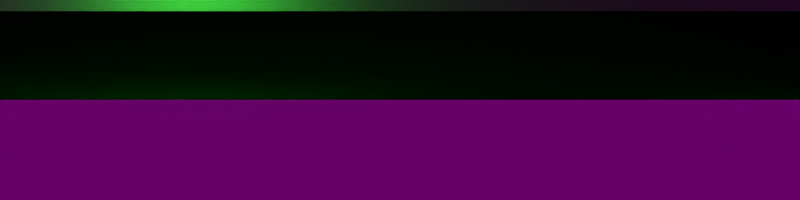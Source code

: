 # Source: healthbar-player.blend  (saved by Blender 2.93.20; exported with 4.5.12 LTS)
import bpy
from mathutils import Matrix  # noqa: F401  (used for matrix-valued properties, if any)

bpy.ops.wm.read_factory_settings(use_empty=True)
scene = bpy.context.scene
scene.name = 'Scene'

# ---- collections
col_collection = bpy.data.collections.new('Collection'); scene.collection.children.link(col_collection)

# ---- images (referenced by path relative to the original .blend; pixels are not part of the script)
import os
ASSET_DIR = os.environ.get("B2B_ASSET_DIR", "")  # directory of the original .blend (textures are referenced by path, not embedded)
HERE = os.path.dirname(os.path.abspath(__file__))  # packed textures are extracted next to this script under _unpacked/

def load_image(name, relpath, width, height, colorspace="sRGB"):
    """Load a texture the original file referenced (path relative to the .blend, or extracted next to this script)."""
    p = next((c for c in (os.path.join(HERE, relpath), os.path.join(ASSET_DIR, relpath)) if relpath and os.path.exists(c)), "")
    if p:
        img = bpy.data.images.load(p, check_existing=True)
        img.name = name
    else:  # same state as the original file: an image datablock whose file is absent (Cycles renders it pink)
        img = bpy.data.images.new(name, width, height)
        img.source = "FILE"
        img.filepath = "//" + (relpath or name)
    img.colorspace_settings.name = colorspace
    return img
img_photo_studio_01_4k_hdr = load_image('photo_studio_01_4k.hdr', 'photo_studio_01_4k.hdr', 1024, 1024, 'Linear Rec.709')

# ---- materials (node trees are filled in below, after node groups)
mat_metal_green = bpy.data.materials.new('metal-green')
mat_metal = bpy.data.materials.new('metal')
mat_metal.alpha_threshold = 0.0
mat_metal.line_color = (0.0, 0.0, 0.0, 1.0)
mat_metal_ammo = bpy.data.materials.new('metal-ammo')
mat_metal_ammo.alpha_threshold = 0.0
mat_metal_ammo.line_color = (0.0, 0.0, 0.0, 1.0)

# ---- material node trees
mat_metal_green.use_nodes = True; mat_metal_green.node_tree.nodes.clear()
_N = mat_metal_green.node_tree.nodes; _L = mat_metal_green.node_tree.links
n0 = _N.new('ShaderNodeBsdfPrincipled'); n0.name = 'Principled BSDF'; n0.location = (10, 300)
n0.distribution = 'GGX'
n0.subsurface_method = 'BURLEY'
n0.inputs[0].default_value = (0.0, 1.0, 0.0, 1.0)
n0.inputs[1].default_value = 1.0
n0.inputs[2].default_value = 0.3
n0.inputs[3].default_value = 1.45
n0.inputs[27].default_value = (0.0, 0.0, 0.0, 1.0)
n0.inputs[28].default_value = 1.0
n1 = _N.new('ShaderNodeOutputMaterial'); n1.name = 'Material Output'; n1.location = (300, 300)
_L.new(n0.outputs[0], n1.inputs[0])
n1.is_active_output = True
mat_metal.use_nodes = True; mat_metal.node_tree.nodes.clear()
_N = mat_metal.node_tree.nodes; _L = mat_metal.node_tree.links
n0 = _N.new('ShaderNodeOutputMaterial'); n0.name = 'Material Output'; n0.location = (300, 300)
n1 = _N.new('ShaderNodeBsdfPrincipled'); n1.name = 'Principled BSDF'; n1.location = (10, 300)
n1.distribution = 'GGX'
n1.subsurface_method = 'BURLEY'
n1.inputs[0].default_value = (0.3185, 0.3185, 0.3185, 1.0)
n1.inputs[1].default_value = 1.0
n1.inputs[2].default_value = 0.3
n1.inputs[3].default_value = 1.45
n1.inputs[27].default_value = (0.0, 0.0, 0.0, 1.0)
n1.inputs[28].default_value = 1.0
_L.new(n1.outputs[0], n0.inputs[0])
n0.is_active_output = True
mat_metal_ammo.use_nodes = True; mat_metal_ammo.node_tree.nodes.clear()
_N = mat_metal_ammo.node_tree.nodes; _L = mat_metal_ammo.node_tree.links
n0 = _N.new('ShaderNodeOutputMaterial'); n0.name = 'Material Output'; n0.location = (300, 300)
n1 = _N.new('ShaderNodeBsdfPrincipled'); n1.name = 'Principled BSDF'; n1.location = (10, 300)
n1.distribution = 'GGX'
n1.subsurface_method = 'BURLEY'
n1.inputs[0].default_value = (0.1329, 0.1329, 0.1329, 1.0)
n1.inputs[1].default_value = 1.0
n1.inputs[2].default_value = 0.3
n1.inputs[3].default_value = 1.45
n1.inputs[27].default_value = (0.0, 0.0, 0.0, 1.0)
n1.inputs[28].default_value = 1.0
_L.new(n1.outputs[0], n0.inputs[0])
n0.is_active_output = True

# ---- world
world_world = bpy.data.worlds.new('World'); scene.world = world_world
world_world.use_nodes = True; world_world.node_tree.nodes.clear()
_N = world_world.node_tree.nodes; _L = world_world.node_tree.links
n0 = _N.new('ShaderNodeOutputWorld'); n0.name = 'World Output'; n0.location = (300, 300)
n1 = _N.new('ShaderNodeTexEnvironment'); n1.name = 'Environment Texture'; n1.location = (-53, 300)
n1.image = img_photo_studio_01_4k_hdr
_L.new(n1.outputs[0], n0.inputs[0])
n0.is_active_output = True
world_world.color = (0.05088, 0.05088, 0.05088)
world_world.use_sun_shadow = False
world_world.sun_shadow_jitter_overblur = 0.0

# ---- cameras
cam_camera_001 = bpy.data.cameras.new('Camera.001')
cam_camera_001.lens = 40.0
cam_camera_001.ortho_scale = 6.5

# ---- lights
light_point = bpy.data.lights.new('Point', 'POINT')
light_point.transmission_factor = 0.0
light_point.energy = 50.0
light_point.shadow_soft_size = 0.25
light_point.shadow_maximum_resolution = 0.006
light_point.use_absolute_resolution = True
light_point_001 = bpy.data.lights.new('Point.001', 'POINT')
light_point_001.transmission_factor = 0.0
light_point_001.energy = 50.0
light_point_001.shadow_soft_size = 0.25
light_point_001.shadow_maximum_resolution = 0.006
light_point_001.use_absolute_resolution = True

# ---- meshes
me_cube_002 = bpy.data.meshes.new('Cube.002')
me_cube_002.from_pydata([(-0.7426, -0.13, -0.2), (-0.755, -0.15, -0.18), (-0.7661, -0.1321, -0.18), (-0.755, -0.15, 0.18), (-0.7426, -0.13, 0.2), (-0.7661, -0.1321, 0.18), (-0.6126, 0.13, -0.2), (-0.6339, 0.1321, -0.18), (-0.605, 0.15, -0.18), (-0.6126, 0.13, 0.2), (-0.605, 0.15, 0.18), (-0.6339, 0.1321, 0.18), (0.6126, -0.13, -0.2), (0.6339, -0.1321, -0.18), (0.605, -0.15, -0.18), (0.6126, -0.13, 0.2), (0.605, -0.15, 0.18), (0.6339, -0.1321, 0.18), (0.7426, 0.13, -0.2), (0.755, 0.15, -0.18), (0.7661, 0.1321, -0.18), (0.7426, 0.13, 0.2), (0.7661, 0.1321, 0.18), (0.755, 0.15, 0.18)], [], [(14, 16, 3, 1), (20, 22, 17, 13), (21, 9, 4, 15), (2, 5, 11, 7), (8, 10, 23, 19), (0, 1, 2), (3, 4, 5), (6, 7, 8), (9, 10, 11), (12, 13, 14), (15, 16, 17), (18, 19, 20), (21, 22, 23), (6, 0, 2, 7), (1, 3, 5, 2), (4, 9, 11, 5), (10, 8, 7, 11), (18, 6, 8, 19), (9, 21, 23, 10), (22, 20, 19, 23), (12, 18, 20, 13), (21, 15, 17, 22), (16, 14, 13, 17), (0, 12, 14, 1), (15, 4, 3, 16), (6, 18, 12, 0)])
_uv = me_cube_002.uv_layers.new(name='UVMap')
_uv.uv.foreach_set('vector', [0.3875, 0.7536, 0.6125, 0.7536, 0.6125, 0.9964, 0.3875, 0.9964, 0.3875, 0.5112, 0.6125, 0.5112, 0.6125, 0.7388, 0.3875, 0.7388, 0.629, 0.5125, 0.871, 0.5125, 0.871, 0.7375, 0.629, 0.7375, 0.3875, 0.01118, 0.6125, 0.01118, 0.6125, 0.2388, 0.3875, 0.2388, 0.3875, 0.2536, 0.6125, 0.2536, 0.6125, 0.4964, 0.3875, 0.4964, 0.129, 0.7375, 0.1286, 0.75, 0.125, 0.7388, 0.6125, 0.005, 0.625, 0.01809, 0.625, 0.01118, 0.129, 0.5125, 0.125, 0.5112, 0.1286, 0.5, 0.625, 0.2522, 0.6125, 0.25, 0.6125, 0.25, 0.371, 0.7375, 0.375, 0.7388, 0.3714, 0.75, 0.625, 0.7522, 0.6125, 0.75, 0.6125, 0.75, 0.371, 0.5125, 0.3714, 0.5, 0.375, 0.5112, 0.625, 0.5181, 0.625, 0.5112, 0.6125, 0.5, 0.129, 0.5125, 0.129, 0.7375, 0.125, 0.7388, 0.125, 0.5112, 0.3875, 0.0, 0.6125, 0.0, 0.6125, 0.01118, 0.3875, 0.01118, 0.625, 0.01809, 0.625, 0.2431, 0.6125, 0.2388, 0.6125, 0.01118, 0.6125, 0.2536, 0.3875, 0.2536, 0.3875, 0.2388, 0.6125, 0.2388, 0.371, 0.5125, 0.129, 0.5125, 0.1286, 0.5, 0.3714, 0.5, 0.625, 0.2522, 0.625, 0.4942, 0.6125, 0.4964, 0.6125, 0.2536, 0.6125, 0.5112, 0.3875, 0.5112, 0.3875, 0.4964, 0.6125, 0.4964, 0.371, 0.7375, 0.371, 0.5125, 0.3875, 0.5112, 0.3875, 0.7388, 0.629, 0.5125, 0.629, 0.7375, 0.6125, 0.7388, 0.6125, 0.5112, 0.6125, 0.7536, 0.3875, 0.7536, 0.3875, 0.7388, 0.6125, 0.7388, 0.129, 0.7375, 0.371, 0.7375, 0.3714, 0.75, 0.1286, 0.75, 0.625, 0.7522, 0.625, 0.9942, 0.6125, 0.9964, 0.6125, 0.7536, 0.129, 0.5125, 0.371, 0.5125, 0.371, 0.7375, 0.129, 0.7375])
me_cube_002.materials.append(mat_metal_green)
me_cube_002.use_remesh_fix_poles = True
me_cube_002.use_remesh_preserve_attributes = False
me_cube_002.update()
me_cube_006 = bpy.data.meshes.new('Cube.006')
me_cube_006.from_pydata([(-0.7426, -0.13, -0.2), (-0.755, -0.15, -0.18), (-0.7661, -0.1321, -0.18), (-0.755, -0.15, 0.18), (-0.7426, -0.13, 0.2), (-0.7661, -0.1321, 0.18), (-0.6126, 0.13, -0.2), (-0.6339, 0.1321, -0.18), (-0.605, 0.15, -0.18), (-0.6126, 0.13, 0.2), (-0.605, 0.15, 0.18), (-0.6339, 0.1321, 0.18), (0.6126, -0.13, -0.2), (0.6339, -0.1321, -0.18), (0.605, -0.15, -0.18), (0.6126, -0.13, 0.2), (0.605, -0.15, 0.18), (0.6339, -0.1321, 0.18), (0.7426, 0.13, -0.2), (0.755, 0.15, -0.18), (0.7661, 0.1321, -0.18), (0.7426, 0.13, 0.2), (0.7661, 0.1321, 0.18), (0.755, 0.15, 0.18)], [], [(14, 16, 3, 1), (20, 22, 17, 13), (21, 9, 4, 15), (2, 5, 11, 7), (8, 10, 23, 19), (0, 1, 2), (3, 4, 5), (6, 7, 8), (9, 10, 11), (12, 13, 14), (15, 16, 17), (18, 19, 20), (21, 22, 23), (6, 0, 2, 7), (1, 3, 5, 2), (4, 9, 11, 5), (10, 8, 7, 11), (18, 6, 8, 19), (9, 21, 23, 10), (22, 20, 19, 23), (12, 18, 20, 13), (21, 15, 17, 22), (16, 14, 13, 17), (0, 12, 14, 1), (15, 4, 3, 16), (6, 18, 12, 0)])
_uv = me_cube_006.uv_layers.new(name='UVMap')
_uv.uv.foreach_set('vector', [0.3875, 0.7536, 0.6125, 0.7536, 0.6125, 0.9964, 0.3875, 0.9964, 0.3875, 0.5112, 0.6125, 0.5112, 0.6125, 0.7388, 0.3875, 0.7388, 0.629, 0.5125, 0.871, 0.5125, 0.871, 0.7375, 0.629, 0.7375, 0.3875, 0.01118, 0.6125, 0.01118, 0.6125, 0.2388, 0.3875, 0.2388, 0.3875, 0.2536, 0.6125, 0.2536, 0.6125, 0.4964, 0.3875, 0.4964, 0.129, 0.7375, 0.1286, 0.75, 0.125, 0.7388, 0.6125, 0.005, 0.625, 0.01809, 0.625, 0.01118, 0.129, 0.5125, 0.125, 0.5112, 0.1286, 0.5, 0.625, 0.2522, 0.6125, 0.25, 0.6125, 0.25, 0.371, 0.7375, 0.375, 0.7388, 0.3714, 0.75, 0.625, 0.7522, 0.6125, 0.75, 0.6125, 0.75, 0.371, 0.5125, 0.3714, 0.5, 0.375, 0.5112, 0.625, 0.5181, 0.625, 0.5112, 0.6125, 0.5, 0.129, 0.5125, 0.129, 0.7375, 0.125, 0.7388, 0.125, 0.5112, 0.3875, 0.0, 0.6125, 0.0, 0.6125, 0.01118, 0.3875, 0.01118, 0.625, 0.01809, 0.625, 0.2431, 0.6125, 0.2388, 0.6125, 0.01118, 0.6125, 0.2536, 0.3875, 0.2536, 0.3875, 0.2388, 0.6125, 0.2388, 0.371, 0.5125, 0.129, 0.5125, 0.1286, 0.5, 0.3714, 0.5, 0.625, 0.2522, 0.625, 0.4942, 0.6125, 0.4964, 0.6125, 0.2536, 0.6125, 0.5112, 0.3875, 0.5112, 0.3875, 0.4964, 0.6125, 0.4964, 0.371, 0.7375, 0.371, 0.5125, 0.3875, 0.5112, 0.3875, 0.7388, 0.629, 0.5125, 0.629, 0.7375, 0.6125, 0.7388, 0.6125, 0.5112, 0.6125, 0.7536, 0.3875, 0.7536, 0.3875, 0.7388, 0.6125, 0.7388, 0.129, 0.7375, 0.371, 0.7375, 0.3714, 0.75, 0.1286, 0.75, 0.625, 0.7522, 0.625, 0.9942, 0.6125, 0.9964, 0.6125, 0.7536, 0.129, 0.5125, 0.371, 0.5125, 0.371, 0.7375, 0.129, 0.7375])
me_cube_006.materials.append(mat_metal)
me_cube_006.use_remesh_fix_poles = True
me_cube_006.use_remesh_preserve_attributes = False
me_cube_006.update()
me_cube_001 = bpy.data.meshes.new('Cube.001')
me_cube_001.from_pydata([(-0.7426, -0.13, -0.2), (-0.755, -0.15, -0.18), (-0.7661, -0.1321, -0.18), (-0.755, -0.15, 0.18), (-0.7426, -0.13, 0.2), (-0.7661, -0.1321, 0.18), (-0.6876, -0.02, -0.2), (-0.7089, -0.01789, -0.18), (-0.68, 0.0, -0.18), (-0.6876, -0.02, 0.2), (-0.68, 0.0, 0.18), (-0.7089, -0.01789, 0.18), (0.6126, -0.13, -0.2), (0.6339, -0.1321, -0.18), (0.605, -0.15, -0.18), (0.6126, -0.13, 0.2), (0.605, -0.15, 0.18), (0.6339, -0.1321, 0.18), (0.6676, -0.02, -0.2), (0.68, 0.0, -0.18), (0.6911, -0.01789, -0.18), (0.6676, -0.02, 0.2), (0.6911, -0.01789, 0.18), (0.68, 0.0, 0.18)], [], [(14, 16, 3, 1), (20, 22, 17, 13), (21, 9, 4, 15), (2, 5, 11, 7), (8, 10, 23, 19), (0, 1, 2), (3, 4, 5), (6, 7, 8), (9, 10, 11), (12, 13, 14), (15, 16, 17), (18, 19, 20), (21, 22, 23), (6, 0, 2, 7), (1, 3, 5, 2), (4, 9, 11, 5), (10, 8, 7, 11), (18, 6, 8, 19), (9, 21, 23, 10), (22, 20, 19, 23), (12, 18, 20, 13), (21, 15, 17, 22), (16, 14, 13, 17), (0, 12, 14, 1), (15, 4, 3, 16), (6, 18, 12, 0)])
_uv = me_cube_001.uv_layers.new(name='UVMap')
_uv.uv.foreach_set('vector', [0.3875, 0.7536, 0.6125, 0.7536, 0.6125, 0.9964, 0.3875, 0.9964, 0.3875, 0.5112, 0.6125, 0.5112, 0.6125, 0.7388, 0.3875, 0.7388, 0.629, 0.5125, 0.871, 0.5125, 0.871, 0.7375, 0.629, 0.7375, 0.3875, 0.01118, 0.6125, 0.01118, 0.6125, 0.2388, 0.3875, 0.2388, 0.3875, 0.2536, 0.6125, 0.2536, 0.6125, 0.4964, 0.3875, 0.4964, 0.129, 0.7375, 0.1286, 0.75, 0.125, 0.7388, 0.6125, 0.005, 0.625, 0.01809, 0.625, 0.01118, 0.129, 0.5125, 0.125, 0.5112, 0.1286, 0.5, 0.625, 0.2522, 0.6125, 0.25, 0.6125, 0.25, 0.371, 0.7375, 0.375, 0.7388, 0.3714, 0.75, 0.625, 0.7522, 0.6125, 0.75, 0.6125, 0.75, 0.371, 0.5125, 0.3714, 0.5, 0.375, 0.5112, 0.625, 0.5181, 0.625, 0.5112, 0.6125, 0.5, 0.129, 0.5125, 0.129, 0.7375, 0.125, 0.7388, 0.125, 0.5112, 0.3875, 0.0, 0.6125, 0.0, 0.6125, 0.01118, 0.3875, 0.01118, 0.625, 0.01809, 0.625, 0.2431, 0.6125, 0.2388, 0.6125, 0.01118, 0.6125, 0.2536, 0.3875, 0.2536, 0.3875, 0.2388, 0.6125, 0.2388, 0.371, 0.5125, 0.129, 0.5125, 0.1286, 0.5, 0.3714, 0.5, 0.625, 0.2522, 0.625, 0.4942, 0.6125, 0.4964, 0.6125, 0.2536, 0.6125, 0.5112, 0.3875, 0.5112, 0.3875, 0.4964, 0.6125, 0.4964, 0.371, 0.7375, 0.371, 0.5125, 0.3875, 0.5112, 0.3875, 0.7388, 0.629, 0.5125, 0.629, 0.7375, 0.6125, 0.7388, 0.6125, 0.5112, 0.6125, 0.7536, 0.3875, 0.7536, 0.3875, 0.7388, 0.6125, 0.7388, 0.129, 0.7375, 0.371, 0.7375, 0.3714, 0.75, 0.1286, 0.75, 0.625, 0.7522, 0.625, 0.9942, 0.6125, 0.9964, 0.6125, 0.7536, 0.129, 0.5125, 0.371, 0.5125, 0.371, 0.7375, 0.129, 0.7375])
me_cube_001.materials.append(mat_metal_ammo)
me_cube_001.use_remesh_fix_poles = True
me_cube_001.use_remesh_preserve_attributes = False
me_cube_001.update()

# ---- objects
ob_camera = bpy.data.objects.new('Camera', cam_camera_001)
ob_point = bpy.data.objects.new('Point', light_point)
ob_point_001 = bpy.data.objects.new('Point.001', light_point_001)
ob_health = bpy.data.objects.new('health', me_cube_002)
ob_base = bpy.data.objects.new('base', me_cube_006)
ob_ammo = bpy.data.objects.new('ammo', me_cube_001)

# ---- transforms, parenting, visibility, modifiers, constraints
ob_camera.location = (0.0, 0.0, 2.0)
ob_camera.lineart.crease_threshold = 0.0
ob_point.location = (-0.5174, 0.7816, 0.142)
ob_point_001.location = (1.93, -0.6511, 0.142)
ob_health.location = (0.0, 0.0, 0.5)
ob_base.location = (0.0, 0.0, 0.0)
ob_ammo.location = (0.0, 0.0, 1.0)

# ---- collection membership
col_collection.objects.link(ob_camera)
col_collection.objects.link(ob_point)
col_collection.objects.link(ob_point_001)
col_collection.objects.link(ob_health)
col_collection.objects.link(ob_base)
col_collection.objects.link(ob_ammo)

# ---- scene / render settings (as saved in the file)
scene.camera = ob_camera
scene.frame_start = 1; scene.frame_end = 250; scene.frame_set(101)
scene.render.engine = 'CYCLES'
scene.render.image_settings.color_depth = '16'
scene.render.resolution_x = 600
scene.render.resolution_y = 150
scene.render.film_transparent = True
scene.render.border_min_x = 0.1445
scene.render.border_max_x = 0.8879
scene.render.use_crop_to_border = True
scene.cycles.use_denoising = False
scene.cycles.samples = 256
scene.cycles.sampling_pattern = 'TABULATED_SOBOL'
scene.cycles.use_light_tree = False
scene.view_settings.look = 'Medium High Contrast'
scene.view_settings.view_transform = 'Standard'
bpy.context.view_layer.update()
